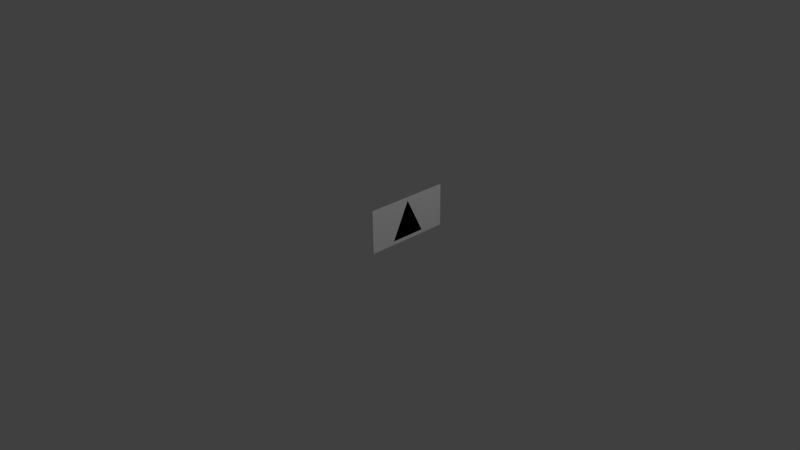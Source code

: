 # Source: triangle.blend  (saved by Blender 2.66.1; exported with 4.5.12 LTS)
import bpy
from mathutils import Matrix  # noqa: F401  (used for matrix-valued properties, if any)

bpy.ops.wm.read_factory_settings(use_empty=True)
scene = bpy.context.scene
scene.name = 'Scene'

# ---- collections
col_collection_1 = bpy.data.collections.new('Collection 1'); scene.collection.children.link(col_collection_1)

# ---- materials (node trees are filled in below, after node groups)
mat_material_001 = bpy.data.materials.new('Material.001')
mat_material_001.alpha_threshold = 0.0
mat_material_001.use_transparent_shadow = False
mat_material_001.diffuse_color = (1.0, 1.0, 1.0, 1.0)
mat_material_001.roughness = 0.5
mat_material_001.line_color = (0.0, 0.0, 0.0, 1.0)
mat_material_002 = bpy.data.materials.new('Material.002')
mat_material_002.alpha_threshold = 0.0
mat_material_002.use_transparent_shadow = False
mat_material_002.diffuse_color = (0.0, 0.0, 0.0, 1.0)
mat_material_002.roughness = 0.5
mat_material_002.line_color = (0.0, 0.0, 0.0, 1.0)

# ---- material node trees

# ---- world
world_world = bpy.data.worlds.new('World'); scene.world = world_world
world_world.color = (0.05088, 0.05088, 0.05088)
world_world.use_sun_shadow = False
world_world.sun_shadow_jitter_overblur = 0.0
world_world.cycles.sampling_method = 'MANUAL'
world_world.cycles.sample_map_resolution = 256

# ---- cameras
cam_camera = bpy.data.cameras.new('Camera')
cam_camera.clip_end = 100.0
cam_camera.lens = 35.0
cam_camera.sensor_width = 32.0
cam_camera.sensor_height = 18.0
cam_camera.ortho_scale = 7.314
cam_camera.dof.focus_distance = 0.0
cam_camera.dof.aperture_fstop = 128.0
cam_camera_001 = bpy.data.cameras.new('Camera.001')
cam_camera_001.clip_end = 100.0
cam_camera_001.lens = 35.0
cam_camera_001.sensor_width = 32.0
cam_camera_001.sensor_height = 18.0
cam_camera_001.ortho_scale = 7.314
cam_camera_001.dof.focus_distance = 0.0
cam_camera_001.dof.aperture_fstop = 128.0

# ---- lights
light_lamp = bpy.data.lights.new('Lamp', 'POINT')
light_lamp.transmission_factor = 0.0
light_lamp.cutoff_distance = 30.0
light_lamp.energy = 100.0
light_lamp.shadow_buffer_clip_start = 1.001
light_lamp.shadow_soft_size = 0.1
light_lamp.shadow_maximum_resolution = 0.006
light_lamp.use_absolute_resolution = True
light_lamp.cycles.use_multiple_importance_sampling = False
light_lamp_001 = bpy.data.lights.new('Lamp.001', 'POINT')
light_lamp_001.transmission_factor = 0.0
light_lamp_001.cutoff_distance = 30.0
light_lamp_001.energy = 100.0
light_lamp_001.shadow_buffer_clip_start = 1.001
light_lamp_001.shadow_soft_size = 0.1
light_lamp_001.shadow_maximum_resolution = 0.006
light_lamp_001.use_absolute_resolution = True
light_lamp_001.cycles.use_multiple_importance_sampling = False

# ---- meshes
me_plane = bpy.data.meshes.new('Plane')
me_plane.from_pydata([(0.0, 0.0, 0.0), (0.0, 0.0, 0.6096), (0.0, 1.219, 0.0), (0.0, 1.219, 0.6096), (0.0003048, 0.8636, 0.0508), (0.0003048, 0.6096, 0.5588), (0.0003048, 0.3556, 0.0508), (-0.0003048, 0.8636, 0.0508), (-0.0003048, 0.6096, 0.5588), (-0.0003048, 0.3556, 0.0508)], [], [(1, 0, 2, 3), (5, 6, 4), (8, 7, 9), (4, 6, 9, 7), (5, 4, 7, 8), (6, 5, 8, 9)])
me_plane.polygons.foreach_set('material_index', [0, 1, 1, 0, 0, 0])
me_plane.materials.append(mat_material_001)
me_plane.materials.append(mat_material_002)
me_plane.use_remesh_preserve_volume = False
me_plane.use_remesh_preserve_attributes = False
me_plane.use_mirror_vertex_groups = False
me_plane.update()

# ---- objects
ob_lamp = bpy.data.objects.new('Lamp', light_lamp)
ob_camera = bpy.data.objects.new('Camera', cam_camera)
ob_camera_001 = bpy.data.objects.new('Camera.001', cam_camera_001)
ob_lamp_001 = bpy.data.objects.new('Lamp.001', light_lamp_001)
ob_ab = bpy.data.objects.new('ab', me_plane)

# ---- transforms, parenting, visibility, modifiers, constraints
ob_lamp.location = (4.076, 1.005, 5.904)
ob_lamp.rotation_euler = (0.6503, 0.05522, 1.866)
ob_lamp.lock_rotations_4d = False
ob_lamp.empty_display_type = 'ARROWS'
ob_lamp.color = (0.0, 0.0, 0.0, 0.0)
ob_lamp.lineart.crease_threshold = 0.0
ob_camera.location = (7.481, -6.508, 5.344)
ob_camera.rotation_euler = (1.109, 0.01082, 0.8149)
ob_camera.lock_rotations_4d = False
ob_camera.empty_display_type = 'ARROWS'
ob_camera.color = (0.0, 0.0, 0.0, 0.0)
ob_camera.display_type = 'WIRE'
ob_camera.lineart.crease_threshold = 0.0
ob_camera_001.location = (7.481, -6.508, 5.344)
ob_camera_001.rotation_euler = (1.109, 0.01082, 0.8149)
ob_camera_001.lock_rotations_4d = False
ob_camera_001.empty_display_type = 'ARROWS'
ob_camera_001.color = (0.0, 0.0, 0.0, 0.0)
ob_camera_001.display_type = 'WIRE'
ob_camera_001.lineart.crease_threshold = 0.0
ob_lamp_001.location = (4.076, 1.005, 5.904)
ob_lamp_001.rotation_euler = (0.6503, 0.05522, 1.866)
ob_lamp_001.lock_rotations_4d = False
ob_lamp_001.empty_display_type = 'ARROWS'
ob_lamp_001.color = (0.0, 0.0, 0.0, 0.0)
ob_lamp_001.lineart.crease_threshold = 0.0
ob_ab.location = (0.0, 0.0, 0.0)
ob_ab.lineart.crease_threshold = 0.0

# ---- collection membership
col_collection_1.objects.link(ob_lamp)
col_collection_1.objects.link(ob_camera)
col_collection_1.objects.link(ob_camera_001)
col_collection_1.objects.link(ob_lamp_001)
col_collection_1.objects.link(ob_ab)

# ---- scene / render settings (as saved in the file)
scene.camera = ob_camera
scene.frame_start = 1; scene.frame_end = 250; scene.frame_set(1)
scene.render.engine = 'BLENDER_EEVEE_NEXT'
scene.render.image_settings.color_mode = 'RGB'
scene.render.image_settings.compression = 90
scene.render.resolution_percentage = 50
scene.render.dither_intensity = 0.0
scene.render.bake_margin = 2
scene.cycles.use_denoising = False
scene.cycles.samples = 10
scene.cycles.sampling_pattern = 'TABULATED_SOBOL'
scene.cycles.light_sampling_threshold = 0.0
scene.cycles.use_adaptive_sampling = False
scene.cycles.use_light_tree = False
scene.cycles.blur_glossy = 0.0
scene.cycles.volume_bounces = 1
scene.cycles.pixel_filter_type = 'GAUSSIAN'
scene.cycles.sample_clamp_indirect = 0.0
scene.view_settings.view_transform = 'Standard'
bpy.context.view_layer.update()
